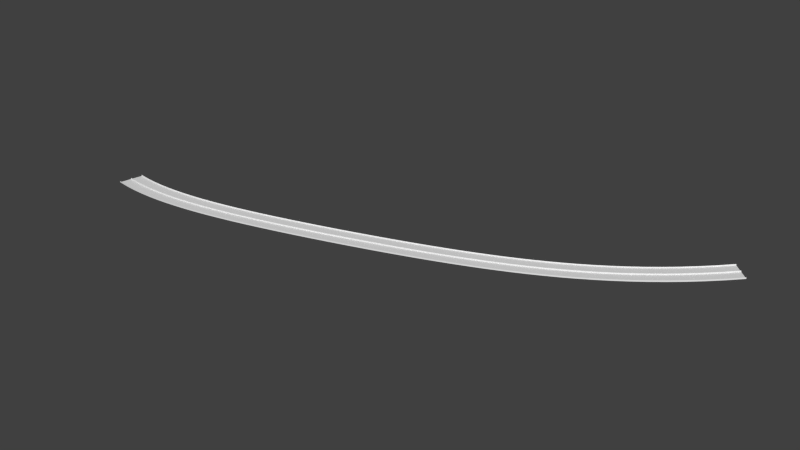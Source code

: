 # Source: Highway_Unapplied.blend  (saved by Blender 2.76.0; exported with 4.5.12 LTS)
import bpy
from mathutils import Matrix  # noqa: F401  (used for matrix-valued properties, if any)

bpy.ops.wm.read_factory_settings(use_empty=True)
scene = bpy.context.scene
scene.name = 'Scene'

# ---- collections
col_collection_1 = bpy.data.collections.new('Collection 1'); scene.collection.children.link(col_collection_1)

# ---- world
world_world = bpy.data.worlds.new('World'); scene.world = world_world
world_world.color = (0.05088, 0.05088, 0.05088)
world_world.use_sun_shadow = False
world_world.sun_shadow_jitter_overblur = 0.0
world_world.cycles.sampling_method = 'MANUAL'
world_world.cycles.sample_map_resolution = 256

# ---- meshes
me_cube_002 = bpy.data.meshes.new('Cube.002')
me_cube_002.from_pydata([(-1.0, 0.3551, 0.1851), (1.0, 0.3551, 0.1851), (-1.0, 21.04, 0.1851), (-1.0, 20.54, 0.1851), (1.0, 20.54, 0.1851), (-1.0, 0.3551, 0.5132), (1.0, 0.3551, 0.5132), (-1.0, 0.1763, 2.415), (1.0, 0.1763, 2.415), (1.0, 21.04, 0.1851), (1.0, 21.04, 0.4851), (1.0, 20.54, 0.4851), (-1.0, 21.04, 0.4851), (-1.0, 20.54, 0.4851), (-1.0, 20.82, 2.285), (-1.0, 20.9, 2.285), (1.0, 20.82, 2.285), (1.0, 20.9, 2.285), (-1.0, -0.3551, 0.1851), (1.0, -0.3551, 0.1851), (-1.0, -21.04, 0.1851), (-1.0, -20.54, 0.1851), (1.0, -20.54, 0.1851), (-1.0, -0.3551, 0.5132), (1.0, -0.3551, 0.5132), (-1.0, -0.1763, 2.415), (1.0, -0.1763, 2.415), (-1.0, 0.0, 2.415), (1.0, 0.0, 2.415), (1.0, -21.04, 0.1851), (1.0, -21.04, 0.4851), (1.0, -20.54, 0.4851), (-1.0, -21.04, 0.4851), (-1.0, -20.54, 0.4851), (-1.0, -20.82, 2.285), (-1.0, -20.9, 2.285), (1.0, -20.82, 2.285), (1.0, -20.9, 2.285)], [], [(9, 2, 12, 10), (1, 0, 5, 6), (6, 5, 7, 8), (8, 7, 27, 28), (3, 4, 11, 13), (10, 12, 15, 17), (13, 11, 16, 14), (16, 17, 15, 14), (29, 30, 32, 20), (19, 24, 23, 18), (24, 26, 25, 23), (26, 28, 27, 25), (21, 33, 31, 22), (30, 37, 35, 32), (33, 34, 36, 31), (36, 34, 35, 37)])
_uv = me_cube_002.uv_layers.new(name='UVMap')
_uv.uv.foreach_set('vector', [0.0001495, 0.6665, 0.0001494, 0.3335, 0.0501, 0.3335, 0.0501, 0.6665, 0.8044, 0.0001495, 0.8044, 0.3332, 0.7497, 0.3332, 0.7497, 0.0001494, 0.7497, 0.0001494, 0.7497, 0.3332, 0.4316, 0.3332, 0.4316, 0.0001496, 0.4316, 0.0001496, 0.4316, 0.3332, 0.4023, 0.3332, 0.4023, 0.0001496, 0.7166, 0.3335, 0.7166, 0.6665, 0.6666, 0.6665, 0.6666, 0.3335, 0.0501, 0.6665, 0.0501, 0.3335, 0.3508, 0.3335, 0.3508, 0.6665, 0.6666, 0.3335, 0.6666, 0.6665, 0.3632, 0.6665, 0.3632, 0.3335, 0.3632, 0.6665, 0.3508, 0.6665, 0.3508, 0.3335, 0.3632, 0.3335, 0.7166, 0.9999, 0.6666, 0.9999, 0.6666, 0.6668, 0.7166, 0.6668, 0.0001494, 0.0001497, 0.05479, 0.0001497, 0.05479, 0.3332, 0.0001495, 0.3332, 0.05479, 0.0001497, 0.3729, 0.0001496, 0.3729, 0.3332, 0.05479, 0.3332, 0.3729, 0.0001496, 0.4023, 0.0001496, 0.4023, 0.3332, 0.3729, 0.3332, 0.0001494, 0.6668, 0.0501, 0.6668, 0.0501, 0.9999, 0.0001494, 0.9999, 0.6666, 0.9999, 0.366, 0.9999, 0.366, 0.6668, 0.6666, 0.6668, 0.0501, 0.6668, 0.3535, 0.6668, 0.3535, 0.9999, 0.0501, 0.9999, 0.3535, 0.9999, 0.3535, 0.6668, 0.366, 0.6668, 0.366, 0.9999])
me_cube_002.use_remesh_preserve_volume = False
me_cube_002.use_remesh_preserve_attributes = False
me_cube_002.use_mirror_vertex_groups = False
me_cube_002.update()
me_cube_001 = bpy.data.meshes.new('Cube.001')
me_cube_001.from_pydata([(-1.0, 0.3551, -0.1851), (-1.0, 0.3551, 0.1851), (1.0, 0.3551, -0.1851), (1.0, 0.3551, 0.1851), (-1.0, 21.04, -0.1851), (-1.0, 21.04, 0.1851), (-1.0, 20.54, 0.1851), (-1.0, 20.54, -0.1851), (1.0, 20.54, 0.1851), (1.0, 20.54, -0.1851), (1.0, 21.04, 0.1851), (1.0, 21.04, -0.1851), (-1.0, -0.3551, -0.1851), (-1.0, -0.3551, 0.1851), (1.0, -0.3551, -0.1851), (1.0, -0.3551, 0.1851), (-1.0, -21.04, -0.1851), (-1.0, 0.0, -0.1851), (-1.0, -21.04, 0.1851), (1.0, 0.0, -0.1851), (-1.0, -20.54, 0.1851), (-1.0, -20.54, -0.1851), (1.0, -20.54, 0.1851), (1.0, -20.54, -0.1851), (1.0, -21.04, 0.1851), (1.0, -21.04, -0.1851)], [], [(17, 0, 2, 19), (9, 7, 4, 11), (5, 10, 11, 4), (2, 0, 7, 9), (1, 3, 8, 6), (17, 19, 14, 12), (23, 25, 16, 21), (18, 16, 25, 24), (14, 23, 21, 12), (13, 20, 22, 15)])
_uv = me_cube_001.uv_layers.new(name='UVMap')
_uv.uv.foreach_set('vector', [0.5, 5.146e-05, 0.5083, 5.146e-05, 0.5083, 0.04675, 0.5, 0.04675, 0.9796, 0.04675, 0.9796, 5.129e-05, 0.9913, 5.128e-05, 0.9913, 0.04675, 0.9999, 5.128e-05, 0.9999, 0.04675, 0.9913, 0.04675, 0.9913, 5.128e-05, 0.5083, 0.04675, 0.5083, 5.146e-05, 0.9796, 5.129e-05, 0.9796, 0.04675, 5.128e-05, 0.1404, 5.128e-05, 0.09366, 0.4714, 0.09366, 0.4714, 0.1404, 0.5, 5.146e-05, 0.5, 0.04675, 0.4917, 0.04675, 0.4917, 5.146e-05, 0.02037, 0.04675, 0.008694, 0.04675, 0.008694, 5.172e-05, 0.02037, 5.172e-05, 5.128e-05, 5.171e-05, 0.008694, 5.172e-05, 0.008694, 0.04675, 5.128e-05, 0.04675, 0.4917, 0.04675, 0.02037, 0.04675, 0.02037, 5.172e-05, 0.4917, 5.146e-05, 0.4714, 0.09356, 5.128e-05, 0.09356, 5.133e-05, 0.04686, 0.4714, 0.04686])
me_cube_001.use_remesh_preserve_volume = False
me_cube_001.use_remesh_preserve_attributes = False
me_cube_001.use_mirror_vertex_groups = False
me_cube_001.update()

# ---- curves / text
cu_nurbspath = bpy.data.curves.new('NurbsPath', 'CURVE')
cu_nurbspath.dimensions = '3D'
_sp = cu_nurbspath.splines.new('NURBS'); _sp.points.add(4)
_sp.points.foreach_set('co', [-300.0, -50.76, 0.0, 1.0, -150.0, -79.9, 5.524, 1.0, 0.0, 15.82, 8.976, 1.0, 150.0, -8.961, 13.81, 1.0, 300.0, 135.1, 23.48, 1.0])
_sp.order_u = 5
_sp.order_v = 0
_sp.use_endpoint_u = True
cu_nurbspath.use_path = True
cu_nurbspath.use_path_clamp = True
cu_nurbspath.bevel_resolution = 0
cu_nurbspath.fill_mode = 'HALF'

# ---- objects
ob_highway_path = bpy.data.objects.new('Highway Path', cu_nurbspath)
ob_highway_barrier = bpy.data.objects.new('Highway_Barrier', me_cube_002)
ob_highway = bpy.data.objects.new('Highway', me_cube_001)

# ---- transforms, parenting, visibility, modifiers, constraints
ob_highway_path.location = (0.0, 0.0, 0.0)
ob_highway_path.scale = (1.67, 1.67, 1.67)
ob_highway_path.lineart.crease_threshold = 0.0
ob_highway_barrier.location = (0.0, 0.0, 0.0)
ob_highway_barrier.lineart.crease_threshold = 0.0
_m = ob_highway_barrier.modifiers.new('Array', 'ARRAY')
_m.fit_type = 'FIT_CURVE'
_m.curve = ob_highway_path
_m.constant_offset_displace = (0.0, 0.0, 0.0)
_m = ob_highway_barrier.modifiers.new('Curve', 'CURVE')
_m.object = ob_highway_path
ob_highway.location = (0.0, 0.0, 0.0)
ob_highway.lineart.crease_threshold = 0.0
_m = ob_highway.modifiers.new('Array', 'ARRAY')
_m.fit_type = 'FIT_CURVE'
_m.curve = ob_highway_path
_m.constant_offset_displace = (0.0, 0.0, 0.0)
_m = ob_highway.modifiers.new('Curve', 'CURVE')
_m.object = ob_highway_path

# ---- collection membership
col_collection_1.objects.link(ob_highway_path)
col_collection_1.objects.link(ob_highway_barrier)
col_collection_1.objects.link(ob_highway)

# ---- scene / render settings (as saved in the file)
scene.frame_start = 1; scene.frame_end = 250; scene.frame_set(1)
scene.render.engine = 'BLENDER_EEVEE_NEXT'
scene.render.resolution_percentage = 50
scene.render.dither_intensity = 0.0
scene.cycles.use_denoising = False
scene.cycles.samples = 10
scene.cycles.sampling_pattern = 'TABULATED_SOBOL'
scene.cycles.light_sampling_threshold = 0.0
scene.cycles.use_adaptive_sampling = False
scene.cycles.use_light_tree = False
scene.cycles.blur_glossy = 0.0
scene.cycles.pixel_filter_type = 'GAUSSIAN'
scene.cycles.sample_clamp_indirect = 0.0
scene.view_settings.view_transform = 'Standard'
bpy.context.view_layer.update()

# ---- added for rendering (the .blend has no active camera and no usable light): camera, sun
cam_auto = bpy.data.cameras.new('AutoCamera')
cam_auto.lens = 50.0
cam_auto.sensor_width = 36.0
cam_auto.clip_end = 17706.6
ob_auto_camera = bpy.data.objects.new('AutoCamera', cam_auto)
scene.collection.objects.link(ob_auto_camera)
ob_auto_camera.location = (1014.0, -1157.57, 827.453)
ob_auto_camera.rotation_euler = (1.09748, -7.21219e-08, 0.694738)
scene.camera = ob_auto_camera
light_auto_sun = bpy.data.lights.new('AutoSun', 'SUN')
light_auto_sun.energy = 3.0
light_auto_sun.angle = 0.0523599
ob_auto_sun = bpy.data.objects.new('AutoSun', light_auto_sun)
scene.collection.objects.link(ob_auto_sun)
ob_auto_sun.rotation_euler = (0.872665, 0.174533, 0.523599)
bpy.context.view_layer.update()
